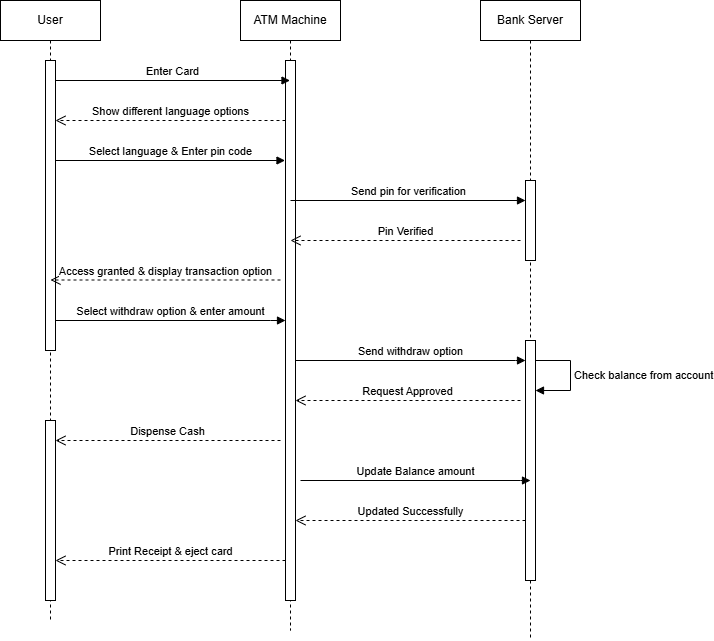

The diagram above was exported from draw.io. Its source (the exported page's mxGraphModel, read from the mxfile embedded in the PNG):
<mxGraphModel dx="1094" dy="605" grid="1" gridSize="10" guides="1" tooltips="1" connect="1" arrows="1" fold="1" page="1" pageScale="1" pageWidth="850" pageHeight="1100" background="#ffffff" math="0" shadow="0">
  <root>
    <mxCell id="0" />
    <mxCell id="1" parent="0" />
    <mxCell id="nnq5koihhSt7EIJNfrTo-1" parent="1" style="shape=umlLifeline;perimeter=lifelinePerimeter;whiteSpace=wrap;html=1;container=1;dropTarget=0;collapsible=0;recursiveResize=0;outlineConnect=0;portConstraint=eastwest;newEdgeStyle={&quot;curved&quot;:0,&quot;rounded&quot;:0};" value="User" vertex="1">
      <mxGeometry height="620" width="100" x="80" y="80" as="geometry" />
    </mxCell>
    <mxCell id="nnq5koihhSt7EIJNfrTo-4" parent="nnq5koihhSt7EIJNfrTo-1" style="html=1;points=[[0,0,0,0,5],[0,1,0,0,-5],[1,0,0,0,5],[1,1,0,0,-5]];perimeter=orthogonalPerimeter;outlineConnect=0;targetShapes=umlLifeline;portConstraint=eastwest;newEdgeStyle={&quot;curved&quot;:0,&quot;rounded&quot;:0};" value="" vertex="1">
      <mxGeometry height="290" width="10" x="45" y="60" as="geometry" />
    </mxCell>
    <mxCell id="nnq5koihhSt7EIJNfrTo-27" parent="nnq5koihhSt7EIJNfrTo-1" style="html=1;points=[[0,0,0,0,5],[0,1,0,0,-5],[1,0,0,0,5],[1,1,0,0,-5]];perimeter=orthogonalPerimeter;outlineConnect=0;targetShapes=umlLifeline;portConstraint=eastwest;newEdgeStyle={&quot;curved&quot;:0,&quot;rounded&quot;:0};" value="" vertex="1">
      <mxGeometry height="180" width="10" x="45" y="420" as="geometry" />
    </mxCell>
    <mxCell id="nnq5koihhSt7EIJNfrTo-2" parent="1" style="shape=umlLifeline;perimeter=lifelinePerimeter;whiteSpace=wrap;html=1;container=1;dropTarget=0;collapsible=0;recursiveResize=0;outlineConnect=0;portConstraint=eastwest;newEdgeStyle={&quot;curved&quot;:0,&quot;rounded&quot;:0};" value="ATM Machine" vertex="1">
      <mxGeometry height="630" width="100" x="320" y="80" as="geometry" />
    </mxCell>
    <mxCell id="nnq5koihhSt7EIJNfrTo-5" parent="nnq5koihhSt7EIJNfrTo-2" style="html=1;points=[[0,0,0,0,5],[0,1,0,0,-5],[1,0,0,0,5],[1,1,0,0,-5]];perimeter=orthogonalPerimeter;outlineConnect=0;targetShapes=umlLifeline;portConstraint=eastwest;newEdgeStyle={&quot;curved&quot;:0,&quot;rounded&quot;:0};" value="" vertex="1">
      <mxGeometry height="540" width="10" x="45" y="60" as="geometry" />
    </mxCell>
    <mxCell id="nnq5koihhSt7EIJNfrTo-3" parent="1" style="shape=umlLifeline;perimeter=lifelinePerimeter;whiteSpace=wrap;html=1;container=1;dropTarget=0;collapsible=0;recursiveResize=0;outlineConnect=0;portConstraint=eastwest;newEdgeStyle={&quot;curved&quot;:0,&quot;rounded&quot;:0};" value="Bank Server" vertex="1">
      <mxGeometry height="640" width="100" x="560" y="80" as="geometry" />
    </mxCell>
    <mxCell id="nnq5koihhSt7EIJNfrTo-10" parent="nnq5koihhSt7EIJNfrTo-3" style="html=1;points=[[0,0,0,0,5],[0,1,0,0,-5],[1,0,0,0,5],[1,1,0,0,-5]];perimeter=orthogonalPerimeter;outlineConnect=0;targetShapes=umlLifeline;portConstraint=eastwest;newEdgeStyle={&quot;curved&quot;:0,&quot;rounded&quot;:0};" value="" vertex="1">
      <mxGeometry height="80" width="10" x="45" y="180" as="geometry" />
    </mxCell>
    <mxCell id="nnq5koihhSt7EIJNfrTo-15" parent="nnq5koihhSt7EIJNfrTo-3" style="html=1;points=[[0,0,0,0,5],[0,1,0,0,-5],[1,0,0,0,5],[1,1,0,0,-5]];perimeter=orthogonalPerimeter;outlineConnect=0;targetShapes=umlLifeline;portConstraint=eastwest;newEdgeStyle={&quot;curved&quot;:0,&quot;rounded&quot;:0};" value="" vertex="1">
      <mxGeometry height="240" width="10" x="45" y="340" as="geometry" />
    </mxCell>
    <mxCell id="nnq5koihhSt7EIJNfrTo-25" edge="1" parent="nnq5koihhSt7EIJNfrTo-3" source="nnq5koihhSt7EIJNfrTo-15" style="html=1;align=left;spacingLeft=2;endArrow=block;rounded=0;edgeStyle=orthogonalEdgeStyle;curved=0;rounded=0;" target="nnq5koihhSt7EIJNfrTo-15" value="Check balance from account">
      <mxGeometry relative="1" as="geometry">
        <Array as="points">
          <mxPoint x="90" y="360" />
          <mxPoint x="90" y="390" />
        </Array>
        <mxPoint x="60" y="360" as="sourcePoint" />
        <mxPoint x="60" y="390" as="targetPoint" />
      </mxGeometry>
    </mxCell>
    <mxCell id="nnq5koihhSt7EIJNfrTo-6" edge="1" parent="1" style="html=1;verticalAlign=bottom;endArrow=block;curved=0;rounded=0;" value="Enter Card">
      <mxGeometry relative="1" width="80" as="geometry">
        <mxPoint x="135" y="160" as="sourcePoint" />
        <mxPoint x="369.5" y="160" as="targetPoint" />
      </mxGeometry>
    </mxCell>
    <mxCell id="nnq5koihhSt7EIJNfrTo-7" edge="1" parent="1" style="html=1;verticalAlign=bottom;endArrow=open;dashed=1;endSize=8;curved=0;rounded=0;" value="Show different language options">
      <mxGeometry relative="1" as="geometry">
        <mxPoint x="365" y="200" as="sourcePoint" />
        <mxPoint x="135" y="200" as="targetPoint" />
      </mxGeometry>
    </mxCell>
    <mxCell id="nnq5koihhSt7EIJNfrTo-8" edge="1" parent="1" source="nnq5koihhSt7EIJNfrTo-4" style="html=1;verticalAlign=bottom;endArrow=block;curved=0;rounded=0;" value="Select language &amp;amp; Enter pin code">
      <mxGeometry relative="1" width="80" as="geometry">
        <mxPoint x="150" y="240" as="sourcePoint" />
        <mxPoint x="364.5" y="240" as="targetPoint" />
      </mxGeometry>
    </mxCell>
    <mxCell id="nnq5koihhSt7EIJNfrTo-9" edge="1" parent="1" style="html=1;verticalAlign=bottom;endArrow=block;curved=0;rounded=0;" target="nnq5koihhSt7EIJNfrTo-10" value="Send pin for verification">
      <mxGeometry relative="1" width="80" as="geometry">
        <mxPoint x="370" y="280" as="sourcePoint" />
        <mxPoint x="604.5" y="280" as="targetPoint" />
      </mxGeometry>
    </mxCell>
    <mxCell id="nnq5koihhSt7EIJNfrTo-11" edge="1" parent="1" style="html=1;verticalAlign=bottom;endArrow=open;dashed=1;endSize=8;curved=0;rounded=0;" value="Pin Verified">
      <mxGeometry relative="1" as="geometry">
        <mxPoint x="600" y="320" as="sourcePoint" />
        <mxPoint x="370" y="320" as="targetPoint" />
      </mxGeometry>
    </mxCell>
    <mxCell id="nnq5koihhSt7EIJNfrTo-12" edge="1" parent="1" style="html=1;verticalAlign=bottom;endArrow=open;dashed=1;endSize=8;curved=0;rounded=0;" value="Access granted &amp;amp; display transaction option">
      <mxGeometry relative="1" as="geometry">
        <mxPoint x="360" y="359.5" as="sourcePoint" />
        <mxPoint x="130" y="359.5" as="targetPoint" />
      </mxGeometry>
    </mxCell>
    <mxCell id="nnq5koihhSt7EIJNfrTo-14" edge="1" parent="1" source="nnq5koihhSt7EIJNfrTo-4" style="html=1;verticalAlign=bottom;endArrow=block;curved=0;rounded=0;" target="nnq5koihhSt7EIJNfrTo-5" value="Select withdraw option &amp;amp; enter amount">
      <mxGeometry relative="1" width="80" as="geometry">
        <Array as="points">
          <mxPoint x="350" y="400" />
        </Array>
        <mxPoint x="140" y="400" as="sourcePoint" />
        <mxPoint x="360" y="400" as="targetPoint" />
      </mxGeometry>
    </mxCell>
    <mxCell id="nnq5koihhSt7EIJNfrTo-16" edge="1" parent="1" source="nnq5koihhSt7EIJNfrTo-5" style="html=1;verticalAlign=bottom;endArrow=block;curved=0;rounded=0;" target="nnq5koihhSt7EIJNfrTo-15" value="Send withdraw option">
      <mxGeometry relative="1" width="80" as="geometry">
        <Array as="points">
          <mxPoint x="595" y="440" />
        </Array>
        <mxPoint x="380" y="440" as="sourcePoint" />
        <mxPoint x="610" y="440" as="targetPoint" />
      </mxGeometry>
    </mxCell>
    <mxCell id="nnq5koihhSt7EIJNfrTo-26" edge="1" parent="1" style="html=1;verticalAlign=bottom;endArrow=open;dashed=1;endSize=8;curved=0;rounded=0;" target="nnq5koihhSt7EIJNfrTo-5" value="Request Approved">
      <mxGeometry relative="1" as="geometry">
        <mxPoint x="600" y="480" as="sourcePoint" />
        <mxPoint x="380" y="480" as="targetPoint" />
      </mxGeometry>
    </mxCell>
    <mxCell id="nnq5koihhSt7EIJNfrTo-28" edge="1" parent="1" style="html=1;verticalAlign=bottom;endArrow=open;dashed=1;endSize=8;curved=0;rounded=0;" target="nnq5koihhSt7EIJNfrTo-27" value="Dispense Cash">
      <mxGeometry relative="1" as="geometry">
        <mxPoint x="360" y="520" as="sourcePoint" />
        <mxPoint x="140" y="520" as="targetPoint" />
      </mxGeometry>
    </mxCell>
    <mxCell id="nnq5koihhSt7EIJNfrTo-29" edge="1" parent="1" style="html=1;verticalAlign=bottom;endArrow=block;curved=0;rounded=0;" value="Update Balance amount">
      <mxGeometry relative="1" width="80" as="geometry">
        <Array as="points">
          <mxPoint x="600" y="560" />
        </Array>
        <mxPoint x="380" y="560" as="sourcePoint" />
        <mxPoint x="610" y="560" as="targetPoint" />
      </mxGeometry>
    </mxCell>
    <mxCell id="nnq5koihhSt7EIJNfrTo-31" edge="1" parent="1" style="html=1;verticalAlign=bottom;endArrow=open;dashed=1;endSize=8;curved=0;rounded=0;" target="nnq5koihhSt7EIJNfrTo-5" value="Updated Successfully">
      <mxGeometry relative="1" as="geometry">
        <mxPoint x="605" y="600" as="sourcePoint" />
        <mxPoint x="380" y="600" as="targetPoint" />
      </mxGeometry>
    </mxCell>
    <mxCell id="nnq5koihhSt7EIJNfrTo-32" edge="1" parent="1" style="html=1;verticalAlign=bottom;endArrow=open;dashed=1;endSize=8;curved=0;rounded=0;" target="nnq5koihhSt7EIJNfrTo-27" value="Print Receipt &amp;amp; eject card">
      <mxGeometry relative="1" as="geometry">
        <mxPoint x="365" y="640" as="sourcePoint" />
        <mxPoint x="140" y="640" as="targetPoint" />
      </mxGeometry>
    </mxCell>
  </root>
</mxGraphModel>